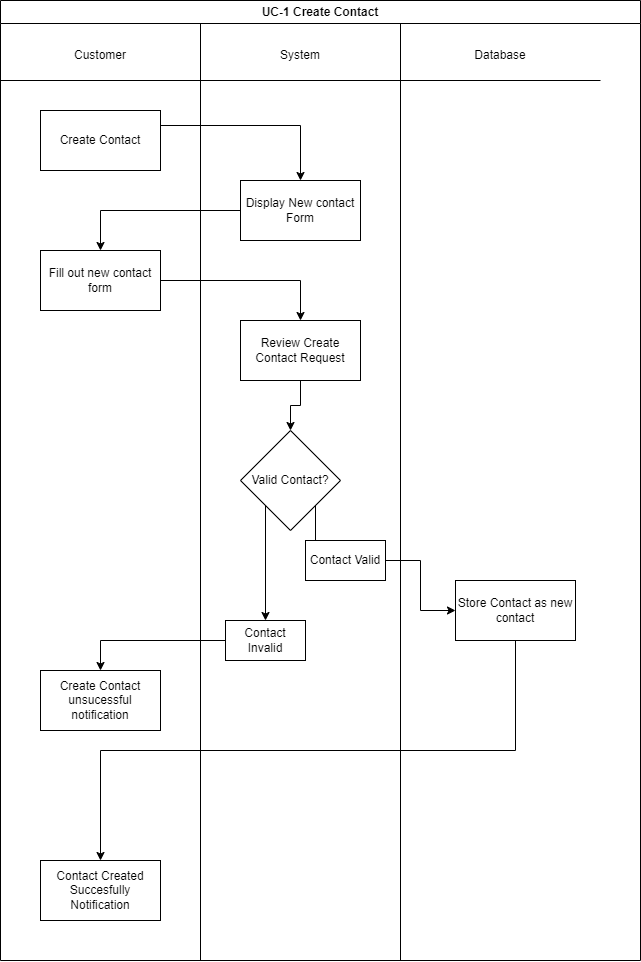

The diagram above was exported from draw.io. Its source (the exported page's mxGraphModel, read from the mxfile embedded in the PNG):
<mxGraphModel dx="1050" dy="522" grid="1" gridSize="10" guides="1" tooltips="1" connect="1" arrows="1" fold="1" page="1" pageScale="1" pageWidth="850" pageHeight="1100" math="0" shadow="0">
  <root>
    <mxCell id="0" />
    <mxCell id="1" parent="0" />
    <mxCell id="Lz2Zl8ZR4HozNm7mRkKr-1" value="UC-1 Create Contact" style="swimlane;whiteSpace=wrap;html=1;" parent="1" vertex="1">
      <mxGeometry x="105" y="50" width="640" height="960" as="geometry" />
    </mxCell>
    <mxCell id="Lz2Zl8ZR4HozNm7mRkKr-3" value="" style="endArrow=none;html=1;rounded=0;" parent="Lz2Zl8ZR4HozNm7mRkKr-1" edge="1">
      <mxGeometry width="50" height="50" relative="1" as="geometry">
        <mxPoint x="400" y="960" as="sourcePoint" />
        <mxPoint x="400" y="23" as="targetPoint" />
      </mxGeometry>
    </mxCell>
    <mxCell id="Lz2Zl8ZR4HozNm7mRkKr-2" value="" style="endArrow=none;html=1;rounded=0;" parent="Lz2Zl8ZR4HozNm7mRkKr-1" edge="1">
      <mxGeometry width="50" height="50" relative="1" as="geometry">
        <mxPoint x="200" y="960" as="sourcePoint" />
        <mxPoint x="200" y="23" as="targetPoint" />
      </mxGeometry>
    </mxCell>
    <mxCell id="Lz2Zl8ZR4HozNm7mRkKr-6" value="Customer" style="text;html=1;align=center;verticalAlign=middle;whiteSpace=wrap;rounded=0;" parent="Lz2Zl8ZR4HozNm7mRkKr-1" vertex="1">
      <mxGeometry x="70" y="40" width="60" height="30" as="geometry" />
    </mxCell>
    <mxCell id="Lz2Zl8ZR4HozNm7mRkKr-7" value="System" style="text;html=1;align=center;verticalAlign=middle;whiteSpace=wrap;rounded=0;" parent="Lz2Zl8ZR4HozNm7mRkKr-1" vertex="1">
      <mxGeometry x="270" y="40" width="60" height="30" as="geometry" />
    </mxCell>
    <mxCell id="Lz2Zl8ZR4HozNm7mRkKr-8" value="Database" style="text;html=1;align=center;verticalAlign=middle;whiteSpace=wrap;rounded=0;" parent="Lz2Zl8ZR4HozNm7mRkKr-1" vertex="1">
      <mxGeometry x="470" y="40" width="60" height="30" as="geometry" />
    </mxCell>
    <mxCell id="L6exldua5eP81qhyMKH_-4" style="edgeStyle=orthogonalEdgeStyle;rounded=0;orthogonalLoop=1;jettySize=auto;html=1;exitX=1;exitY=0.25;exitDx=0;exitDy=0;entryX=0.5;entryY=0;entryDx=0;entryDy=0;" parent="Lz2Zl8ZR4HozNm7mRkKr-1" source="L6exldua5eP81qhyMKH_-1" target="L6exldua5eP81qhyMKH_-2" edge="1">
      <mxGeometry relative="1" as="geometry" />
    </mxCell>
    <mxCell id="L6exldua5eP81qhyMKH_-1" value="Create Contact" style="rounded=0;whiteSpace=wrap;html=1;" parent="Lz2Zl8ZR4HozNm7mRkKr-1" vertex="1">
      <mxGeometry x="40" y="110" width="120" height="60" as="geometry" />
    </mxCell>
    <mxCell id="L6exldua5eP81qhyMKH_-6" style="edgeStyle=orthogonalEdgeStyle;rounded=0;orthogonalLoop=1;jettySize=auto;html=1;exitX=0;exitY=0.5;exitDx=0;exitDy=0;entryX=0.5;entryY=0;entryDx=0;entryDy=0;" parent="Lz2Zl8ZR4HozNm7mRkKr-1" source="L6exldua5eP81qhyMKH_-2" target="L6exldua5eP81qhyMKH_-5" edge="1">
      <mxGeometry relative="1" as="geometry" />
    </mxCell>
    <mxCell id="L6exldua5eP81qhyMKH_-2" value="Display New contact Form" style="rounded=0;whiteSpace=wrap;html=1;" parent="Lz2Zl8ZR4HozNm7mRkKr-1" vertex="1">
      <mxGeometry x="240" y="180" width="120" height="60" as="geometry" />
    </mxCell>
    <mxCell id="L6exldua5eP81qhyMKH_-9" style="edgeStyle=orthogonalEdgeStyle;rounded=0;orthogonalLoop=1;jettySize=auto;html=1;exitX=1;exitY=0.5;exitDx=0;exitDy=0;" parent="Lz2Zl8ZR4HozNm7mRkKr-1" source="L6exldua5eP81qhyMKH_-5" target="L6exldua5eP81qhyMKH_-8" edge="1">
      <mxGeometry relative="1" as="geometry" />
    </mxCell>
    <mxCell id="L6exldua5eP81qhyMKH_-5" value="Fill out new contact form" style="rounded=0;whiteSpace=wrap;html=1;" parent="Lz2Zl8ZR4HozNm7mRkKr-1" vertex="1">
      <mxGeometry x="40" y="250" width="120" height="60" as="geometry" />
    </mxCell>
    <mxCell id="L6exldua5eP81qhyMKH_-11" style="edgeStyle=orthogonalEdgeStyle;rounded=0;orthogonalLoop=1;jettySize=auto;html=1;exitX=0.5;exitY=1;exitDx=0;exitDy=0;entryX=0.5;entryY=0;entryDx=0;entryDy=0;" parent="Lz2Zl8ZR4HozNm7mRkKr-1" source="L6exldua5eP81qhyMKH_-8" target="L6exldua5eP81qhyMKH_-10" edge="1">
      <mxGeometry relative="1" as="geometry" />
    </mxCell>
    <mxCell id="L6exldua5eP81qhyMKH_-8" value="Review Create Contact Request" style="rounded=0;whiteSpace=wrap;html=1;" parent="Lz2Zl8ZR4HozNm7mRkKr-1" vertex="1">
      <mxGeometry x="240" y="320" width="120" height="60" as="geometry" />
    </mxCell>
    <mxCell id="L6exldua5eP81qhyMKH_-19" style="edgeStyle=orthogonalEdgeStyle;rounded=0;orthogonalLoop=1;jettySize=auto;html=1;exitX=1;exitY=1;exitDx=0;exitDy=0;" parent="Lz2Zl8ZR4HozNm7mRkKr-1" source="L6exldua5eP81qhyMKH_-10" target="L6exldua5eP81qhyMKH_-16" edge="1">
      <mxGeometry relative="1" as="geometry" />
    </mxCell>
    <mxCell id="L6exldua5eP81qhyMKH_-20" style="edgeStyle=orthogonalEdgeStyle;rounded=0;orthogonalLoop=1;jettySize=auto;html=1;exitX=0;exitY=1;exitDx=0;exitDy=0;entryX=0.5;entryY=0;entryDx=0;entryDy=0;" parent="Lz2Zl8ZR4HozNm7mRkKr-1" source="L6exldua5eP81qhyMKH_-10" target="L6exldua5eP81qhyMKH_-17" edge="1">
      <mxGeometry relative="1" as="geometry" />
    </mxCell>
    <mxCell id="L6exldua5eP81qhyMKH_-10" value="Valid Contact?" style="rhombus;whiteSpace=wrap;html=1;" parent="Lz2Zl8ZR4HozNm7mRkKr-1" vertex="1">
      <mxGeometry x="240" y="430" width="100" height="100" as="geometry" />
    </mxCell>
    <mxCell id="Lz2Zl8ZR4HozNm7mRkKr-5" value="" style="endArrow=none;html=1;rounded=0;" parent="Lz2Zl8ZR4HozNm7mRkKr-1" edge="1">
      <mxGeometry width="50" height="50" relative="1" as="geometry">
        <mxPoint y="80" as="sourcePoint" />
        <mxPoint x="600" y="80" as="targetPoint" />
      </mxGeometry>
    </mxCell>
    <mxCell id="L6exldua5eP81qhyMKH_-23" style="edgeStyle=orthogonalEdgeStyle;rounded=0;orthogonalLoop=1;jettySize=auto;html=1;exitX=1;exitY=0.5;exitDx=0;exitDy=0;" parent="Lz2Zl8ZR4HozNm7mRkKr-1" source="L6exldua5eP81qhyMKH_-16" target="L6exldua5eP81qhyMKH_-22" edge="1">
      <mxGeometry relative="1" as="geometry" />
    </mxCell>
    <mxCell id="L6exldua5eP81qhyMKH_-16" value="Contact Valid" style="rounded=0;whiteSpace=wrap;html=1;" parent="Lz2Zl8ZR4HozNm7mRkKr-1" vertex="1">
      <mxGeometry x="305" y="540" width="80" height="40" as="geometry" />
    </mxCell>
    <mxCell id="L6exldua5eP81qhyMKH_-25" style="edgeStyle=orthogonalEdgeStyle;rounded=0;orthogonalLoop=1;jettySize=auto;html=1;exitX=0;exitY=0.5;exitDx=0;exitDy=0;entryX=0.5;entryY=0;entryDx=0;entryDy=0;" parent="Lz2Zl8ZR4HozNm7mRkKr-1" source="L6exldua5eP81qhyMKH_-17" target="L6exldua5eP81qhyMKH_-24" edge="1">
      <mxGeometry relative="1" as="geometry" />
    </mxCell>
    <mxCell id="L6exldua5eP81qhyMKH_-17" value="Contact Invalid" style="rounded=0;whiteSpace=wrap;html=1;" parent="Lz2Zl8ZR4HozNm7mRkKr-1" vertex="1">
      <mxGeometry x="225" y="620" width="80" height="40" as="geometry" />
    </mxCell>
    <mxCell id="L6exldua5eP81qhyMKH_-27" style="edgeStyle=orthogonalEdgeStyle;rounded=0;orthogonalLoop=1;jettySize=auto;html=1;exitX=0.5;exitY=1;exitDx=0;exitDy=0;" parent="Lz2Zl8ZR4HozNm7mRkKr-1" source="L6exldua5eP81qhyMKH_-22" target="L6exldua5eP81qhyMKH_-26" edge="1">
      <mxGeometry relative="1" as="geometry" />
    </mxCell>
    <mxCell id="L6exldua5eP81qhyMKH_-22" value="Store Contact as new contact" style="rounded=0;whiteSpace=wrap;html=1;" parent="Lz2Zl8ZR4HozNm7mRkKr-1" vertex="1">
      <mxGeometry x="455" y="580" width="120" height="60" as="geometry" />
    </mxCell>
    <mxCell id="L6exldua5eP81qhyMKH_-24" value="Create Contact unsucessful notification" style="rounded=0;whiteSpace=wrap;html=1;" parent="Lz2Zl8ZR4HozNm7mRkKr-1" vertex="1">
      <mxGeometry x="40" y="670" width="120" height="60" as="geometry" />
    </mxCell>
    <mxCell id="L6exldua5eP81qhyMKH_-26" value="Contact Created Succesfully Notification" style="rounded=0;whiteSpace=wrap;html=1;" parent="Lz2Zl8ZR4HozNm7mRkKr-1" vertex="1">
      <mxGeometry x="40" y="860" width="120" height="60" as="geometry" />
    </mxCell>
  </root>
</mxGraphModel>